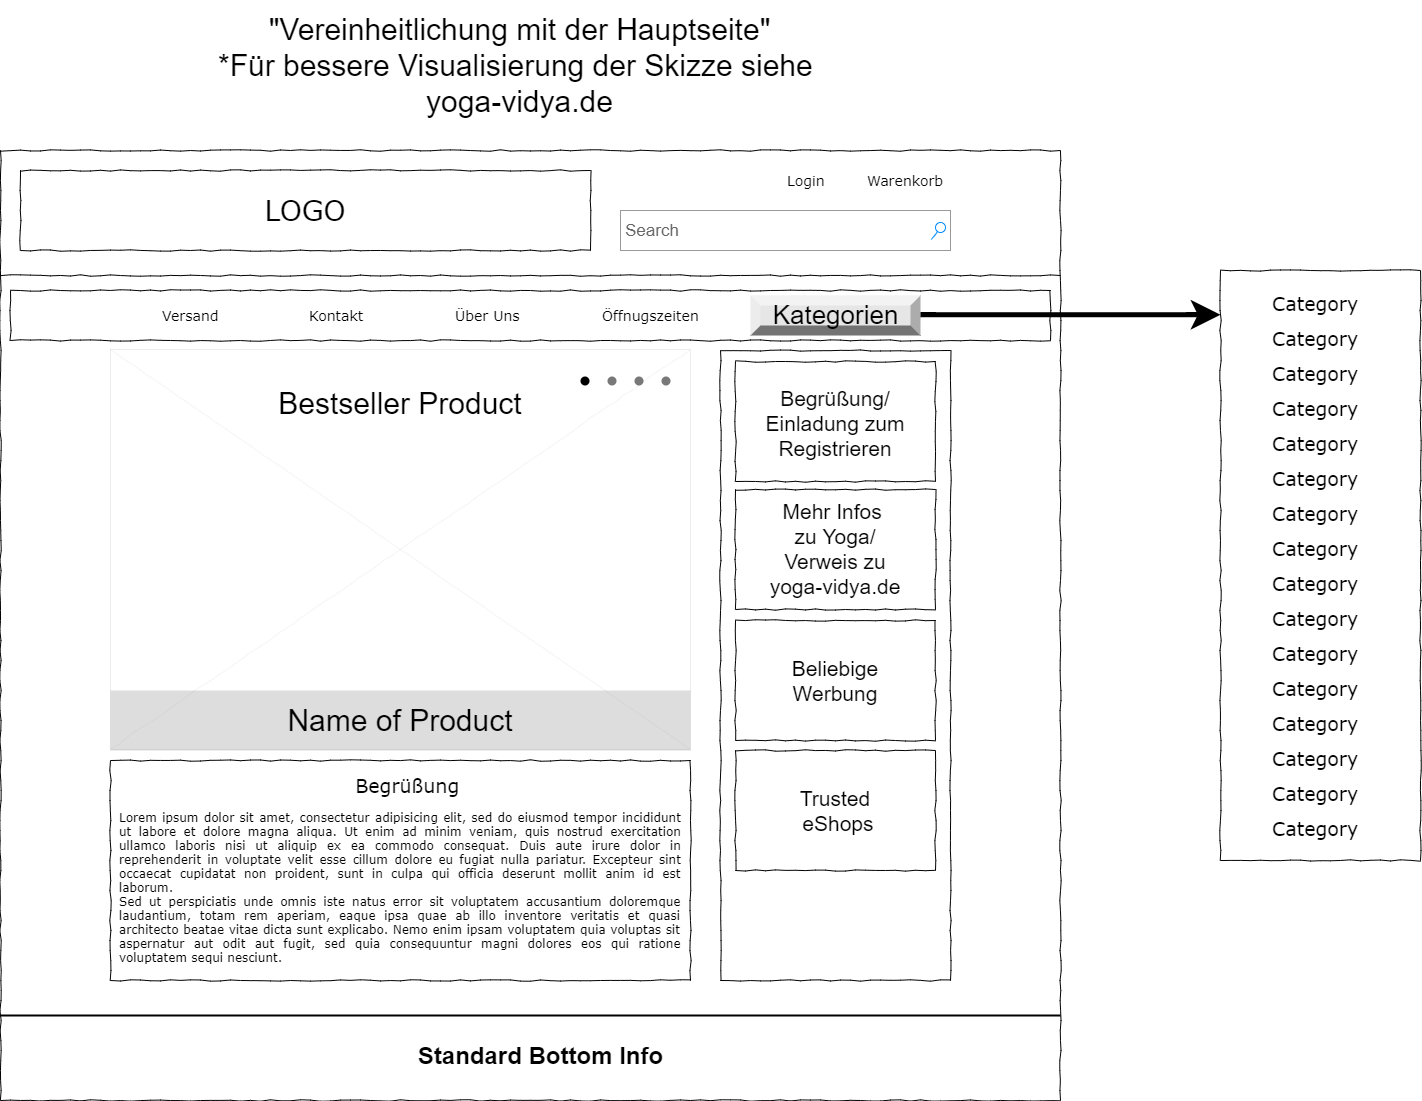

The diagram above was exported from draw.io. Its source (the exported page's mxGraphModel, read from the mxfile embedded in the PNG):
<mxGraphModel dx="1393" dy="1875" grid="1" gridSize="10" guides="1" tooltips="1" connect="1" arrows="1" fold="1" page="1" pageScale="1" pageWidth="1100" pageHeight="850" background="none" math="0" shadow="0">
  <root>
    <mxCell id="0" />
    <mxCell id="1" parent="0" />
    <mxCell id="677b7b8949515195-16" value="" style="verticalLabelPosition=bottom;shadow=0;dashed=0;align=center;html=1;verticalAlign=top;strokeWidth=0;shape=mxgraph.mockup.graphics.simpleIcon;strokeColor=#999999;rounded=0;labelBackgroundColor=none;fontFamily=Verdana;fontSize=14;fontColor=#000000;comic=1;" parent="1" vertex="1">
      <mxGeometry x="130" y="219" width="580" height="400" as="geometry" />
    </mxCell>
    <mxCell id="677b7b8949515195-1" value="" style="whiteSpace=wrap;html=1;rounded=0;shadow=0;labelBackgroundColor=none;strokeColor=#000000;strokeWidth=1;fillColor=none;fontFamily=Verdana;fontSize=12;fontColor=#000000;align=center;comic=1;" parent="1" vertex="1">
      <mxGeometry x="20" y="20" width="1060" height="950" as="geometry" />
    </mxCell>
    <mxCell id="677b7b8949515195-2" value="LOGO" style="whiteSpace=wrap;html=1;rounded=0;shadow=0;labelBackgroundColor=none;strokeWidth=1;fontFamily=Verdana;fontSize=28;align=center;comic=1;" parent="1" vertex="1">
      <mxGeometry x="40" y="40" width="570" height="80" as="geometry" />
    </mxCell>
    <mxCell id="677b7b8949515195-3" value="Search" style="strokeWidth=1;shadow=0;dashed=0;align=center;html=1;shape=mxgraph.mockup.forms.searchBox;strokeColor=#999999;mainText=;strokeColor2=#008cff;fontColor=#666666;fontSize=17;align=left;spacingLeft=3;rounded=0;labelBackgroundColor=none;comic=1;" parent="1" vertex="1">
      <mxGeometry x="640" y="80" width="330" height="40" as="geometry" />
    </mxCell>
    <mxCell id="677b7b8949515195-4" value="Login" style="text;html=1;points=[];align=left;verticalAlign=top;spacingTop=-4;fontSize=14;fontFamily=Verdana" parent="1" vertex="1">
      <mxGeometry x="805" y="40" width="60" height="20" as="geometry" />
    </mxCell>
    <mxCell id="677b7b8949515195-5" value="Warenkorb" style="text;html=1;points=[];align=left;verticalAlign=top;spacingTop=-4;fontSize=14;fontFamily=Verdana" parent="1" vertex="1">
      <mxGeometry x="885" y="40" width="85" height="20" as="geometry" />
    </mxCell>
    <mxCell id="677b7b8949515195-8" value="" style="whiteSpace=wrap;html=1;rounded=0;shadow=0;labelBackgroundColor=none;strokeWidth=1;fillColor=none;fontFamily=Verdana;fontSize=12;align=center;comic=1;" parent="1" vertex="1">
      <mxGeometry x="1240" y="140" width="200" height="590" as="geometry" />
    </mxCell>
    <mxCell id="677b7b8949515195-9" value="" style="line;strokeWidth=1;html=1;rounded=0;shadow=0;labelBackgroundColor=none;fillColor=none;fontFamily=Verdana;fontSize=14;fontColor=#000000;align=center;comic=1;" parent="1" vertex="1">
      <mxGeometry x="20" y="140" width="1060" height="10" as="geometry" />
    </mxCell>
    <mxCell id="677b7b8949515195-10" value="" style="whiteSpace=wrap;html=1;rounded=0;shadow=0;labelBackgroundColor=none;strokeWidth=1;fillColor=none;fontFamily=Verdana;fontSize=12;align=center;comic=1;" parent="1" vertex="1">
      <mxGeometry x="30" y="160" width="1040" height="50" as="geometry" />
    </mxCell>
    <mxCell id="677b7b8949515195-11" value="Versand" style="text;html=1;points=[];align=left;verticalAlign=top;spacingTop=-4;fontSize=14;fontFamily=Verdana" parent="1" vertex="1">
      <mxGeometry x="180" y="175" width="60" height="20" as="geometry" />
    </mxCell>
    <mxCell id="677b7b8949515195-12" value="Kontakt" style="text;html=1;points=[];align=left;verticalAlign=top;spacingTop=-4;fontSize=14;fontFamily=Verdana" parent="1" vertex="1">
      <mxGeometry x="327" y="175" width="60" height="20" as="geometry" />
    </mxCell>
    <mxCell id="677b7b8949515195-13" value="Über Uns" style="text;html=1;points=[];align=left;verticalAlign=top;spacingTop=-4;fontSize=14;fontFamily=Verdana" parent="1" vertex="1">
      <mxGeometry x="473" y="175" width="67" height="20" as="geometry" />
    </mxCell>
    <mxCell id="677b7b8949515195-14" value="Öffnugszeiten" style="text;html=1;points=[];align=left;verticalAlign=top;spacingTop=-4;fontSize=14;fontFamily=Verdana" parent="1" vertex="1">
      <mxGeometry x="620" y="175" width="90" height="20" as="geometry" />
    </mxCell>
    <mxCell id="677b7b8949515195-15" value="&lt;div style=&quot;text-align: justify&quot;&gt;&lt;span&gt;&lt;span style=&quot;white-space: pre;&quot;&gt;&#09;&lt;/span&gt;&lt;span style=&quot;white-space: pre;&quot;&gt;&#09;&lt;/span&gt;&lt;span style=&quot;white-space: pre;&quot;&gt;&#09;&lt;/span&gt;&lt;span style=&quot;white-space: pre;&quot;&gt;&#09;&lt;/span&gt;&lt;span style=&quot;white-space: pre;&quot;&gt;&#09;&lt;/span&gt;&lt;span style=&quot;white-space: pre;&quot;&gt;&#09;&lt;span style=&quot;white-space: pre;&quot;&gt;&#09;&lt;/span&gt;&lt;/span&gt;&lt;font style=&quot;font-size: 19px;&quot;&gt;Begrüßung&lt;/font&gt;&lt;br&gt;&lt;/span&gt;&lt;/div&gt;&lt;div style=&quot;text-align: justify&quot;&gt;&lt;span&gt;&lt;br&gt;&lt;/span&gt;&lt;/div&gt;&lt;div style=&quot;text-align: justify&quot;&gt;&lt;span&gt;Lorem ipsum dolor sit amet, consectetur adipisicing elit, sed do eiusmod tempor incididunt ut labore et dolore magna aliqua. Ut enim ad minim veniam, quis nostrud exercitation ullamco laboris nisi ut aliquip ex ea commodo consequat. Duis aute irure dolor in reprehenderit in voluptate velit esse cillum dolore eu fugiat nulla pariatur. Excepteur sint occaecat cupidatat non proident, sunt in culpa qui officia deserunt mollit anim id est laborum.&lt;/span&gt;&lt;/div&gt;&lt;div style=&quot;text-align: justify&quot;&gt;&lt;span&gt;Sed ut perspiciatis unde omnis iste natus error sit voluptatem accusantium doloremque laudantium, totam rem aperiam, eaque ipsa quae ab illo inventore veritatis et quasi architecto beatae vitae dicta sunt explicabo. Nemo enim ipsam voluptatem quia voluptas sit aspernatur aut odit aut fugit, sed quia consequuntur magni dolores eos qui ratione voluptatem sequi nesciunt.&amp;nbsp;&lt;/span&gt;&lt;/div&gt;" style="whiteSpace=wrap;html=1;rounded=0;shadow=0;labelBackgroundColor=none;strokeWidth=1;fillColor=none;fontFamily=Verdana;fontSize=12;align=center;verticalAlign=top;spacing=10;comic=1;" parent="1" vertex="1">
      <mxGeometry x="130" y="630" width="580" height="220" as="geometry" />
    </mxCell>
    <mxCell id="677b7b8949515195-25" value="" style="whiteSpace=wrap;html=1;rounded=0;shadow=0;labelBackgroundColor=none;strokeWidth=1;fillColor=none;fontFamily=Verdana;fontSize=12;align=center;comic=1;" parent="1" vertex="1">
      <mxGeometry x="740" y="220" width="230" height="630" as="geometry" />
    </mxCell>
    <mxCell id="677b7b8949515195-26" value="" style="whiteSpace=wrap;html=1;rounded=0;shadow=0;labelBackgroundColor=none;strokeWidth=1;fillColor=none;fontFamily=Verdana;fontSize=12;align=center;comic=1;" parent="1" vertex="1">
      <mxGeometry x="755" y="231" width="200" height="120" as="geometry" />
    </mxCell>
    <mxCell id="677b7b8949515195-27" value="Category" style="text;html=1;points=[];align=left;verticalAlign=top;spacingTop=-4;fontSize=19;fontFamily=Verdana" parent="1" vertex="1">
      <mxGeometry x="1290" y="160" width="100" height="30" as="geometry" />
    </mxCell>
    <mxCell id="rZxX5lprIFnn7r5_3Qte-1" value="&lt;font style=&quot;font-size: 30px;&quot;&gt;&quot;Vereinheitlichung mit der Hauptseite&quot;&lt;br style=&quot;font-size: 30px;&quot;&gt;*Für bessere Visualisierung der Skizze siehe &lt;br style=&quot;font-size: 30px;&quot;&gt;yoga-vidya.de&lt;br style=&quot;font-size: 30px;&quot;&gt;&lt;/font&gt;" style="text;html=1;strokeColor=none;fillColor=none;align=center;verticalAlign=middle;whiteSpace=wrap;rounded=0;hachureGap=4;fontSize=30;" vertex="1" parent="1">
      <mxGeometry x="177.5" y="-130" width="725" height="130" as="geometry" />
    </mxCell>
    <mxCell id="rZxX5lprIFnn7r5_3Qte-4" value="" style="verticalLabelPosition=bottom;shadow=0;dashed=0;align=center;html=1;verticalAlign=top;strokeWidth=1;shape=mxgraph.mockup.navigation.pageControl;fillColor=#787878;strokeColor=none;" vertex="1" parent="1">
      <mxGeometry x="600" y="231" width="90" height="39" as="geometry" />
    </mxCell>
    <mxCell id="rZxX5lprIFnn7r5_3Qte-5" value="Name of Product" style="rounded=0;whiteSpace=wrap;html=1;hachureGap=4;fontSize=30;strokeWidth=0;fillColor=#787878;strokeColor=none;fillOpacity=25;" vertex="1" parent="1">
      <mxGeometry x="130" y="560" width="580" height="60" as="geometry" />
    </mxCell>
    <mxCell id="rZxX5lprIFnn7r5_3Qte-6" value="Bestseller Product" style="text;html=1;strokeColor=none;fillColor=none;align=center;verticalAlign=middle;whiteSpace=wrap;rounded=0;hachureGap=4;fontSize=30;" vertex="1" parent="1">
      <mxGeometry x="275" y="251" width="290" height="44" as="geometry" />
    </mxCell>
    <mxCell id="rZxX5lprIFnn7r5_3Qte-7" value="Kategorien" style="labelPosition=center;verticalLabelPosition=middle;align=center;html=1;shape=mxgraph.basic.shaded_button;dx=10;fillColor=#E6E6E6;strokeColor=none;hachureGap=4;fontSize=26;" vertex="1" parent="1">
      <mxGeometry x="770" y="165" width="170" height="40" as="geometry" />
    </mxCell>
    <mxCell id="rZxX5lprIFnn7r5_3Qte-8" value="" style="endArrow=classic;html=1;rounded=0;fontSize=26;startSize=14;endSize=14;sourcePerimeterSpacing=8;targetPerimeterSpacing=8;curved=1;strokeWidth=5;" edge="1" parent="1">
      <mxGeometry width="50" height="50" relative="1" as="geometry">
        <mxPoint x="940" y="184.23" as="sourcePoint" />
        <mxPoint x="1240" y="184.23" as="targetPoint" />
      </mxGeometry>
    </mxCell>
    <mxCell id="rZxX5lprIFnn7r5_3Qte-9" value="Category" style="text;html=1;points=[];align=left;verticalAlign=top;spacingTop=-4;fontSize=19;fontFamily=Verdana" vertex="1" parent="1">
      <mxGeometry x="1290" y="195" width="100" height="30" as="geometry" />
    </mxCell>
    <mxCell id="rZxX5lprIFnn7r5_3Qte-10" value="Category" style="text;html=1;points=[];align=left;verticalAlign=top;spacingTop=-4;fontSize=19;fontFamily=Verdana" vertex="1" parent="1">
      <mxGeometry x="1290" y="230" width="100" height="30" as="geometry" />
    </mxCell>
    <mxCell id="rZxX5lprIFnn7r5_3Qte-11" value="Category" style="text;html=1;points=[];align=left;verticalAlign=top;spacingTop=-4;fontSize=19;fontFamily=Verdana" vertex="1" parent="1">
      <mxGeometry x="1290" y="265" width="100" height="30" as="geometry" />
    </mxCell>
    <mxCell id="rZxX5lprIFnn7r5_3Qte-12" value="Category" style="text;html=1;points=[];align=left;verticalAlign=top;spacingTop=-4;fontSize=19;fontFamily=Verdana" vertex="1" parent="1">
      <mxGeometry x="1290" y="300" width="100" height="30" as="geometry" />
    </mxCell>
    <mxCell id="rZxX5lprIFnn7r5_3Qte-13" value="Category" style="text;html=1;points=[];align=left;verticalAlign=top;spacingTop=-4;fontSize=19;fontFamily=Verdana" vertex="1" parent="1">
      <mxGeometry x="1290" y="335" width="100" height="30" as="geometry" />
    </mxCell>
    <mxCell id="rZxX5lprIFnn7r5_3Qte-14" value="Category" style="text;html=1;points=[];align=left;verticalAlign=top;spacingTop=-4;fontSize=19;fontFamily=Verdana" vertex="1" parent="1">
      <mxGeometry x="1290" y="370" width="100" height="30" as="geometry" />
    </mxCell>
    <mxCell id="rZxX5lprIFnn7r5_3Qte-15" value="Category" style="text;html=1;points=[];align=left;verticalAlign=top;spacingTop=-4;fontSize=19;fontFamily=Verdana" vertex="1" parent="1">
      <mxGeometry x="1290" y="405" width="100" height="30" as="geometry" />
    </mxCell>
    <mxCell id="rZxX5lprIFnn7r5_3Qte-16" value="Category" style="text;html=1;points=[];align=left;verticalAlign=top;spacingTop=-4;fontSize=19;fontFamily=Verdana" vertex="1" parent="1">
      <mxGeometry x="1290" y="440" width="100" height="30" as="geometry" />
    </mxCell>
    <mxCell id="rZxX5lprIFnn7r5_3Qte-17" value="Category" style="text;html=1;points=[];align=left;verticalAlign=top;spacingTop=-4;fontSize=19;fontFamily=Verdana" vertex="1" parent="1">
      <mxGeometry x="1290" y="475" width="100" height="30" as="geometry" />
    </mxCell>
    <mxCell id="rZxX5lprIFnn7r5_3Qte-18" value="Category" style="text;html=1;points=[];align=left;verticalAlign=top;spacingTop=-4;fontSize=19;fontFamily=Verdana" vertex="1" parent="1">
      <mxGeometry x="1290" y="510" width="100" height="30" as="geometry" />
    </mxCell>
    <mxCell id="rZxX5lprIFnn7r5_3Qte-19" value="Category" style="text;html=1;points=[];align=left;verticalAlign=top;spacingTop=-4;fontSize=19;fontFamily=Verdana" vertex="1" parent="1">
      <mxGeometry x="1290" y="545" width="100" height="30" as="geometry" />
    </mxCell>
    <mxCell id="rZxX5lprIFnn7r5_3Qte-20" value="Category" style="text;html=1;points=[];align=left;verticalAlign=top;spacingTop=-4;fontSize=19;fontFamily=Verdana" vertex="1" parent="1">
      <mxGeometry x="1290" y="580" width="100" height="30" as="geometry" />
    </mxCell>
    <mxCell id="rZxX5lprIFnn7r5_3Qte-21" value="Category" style="text;html=1;points=[];align=left;verticalAlign=top;spacingTop=-4;fontSize=19;fontFamily=Verdana" vertex="1" parent="1">
      <mxGeometry x="1290" y="615" width="100" height="30" as="geometry" />
    </mxCell>
    <mxCell id="rZxX5lprIFnn7r5_3Qte-22" value="Category" style="text;html=1;points=[];align=left;verticalAlign=top;spacingTop=-4;fontSize=19;fontFamily=Verdana" vertex="1" parent="1">
      <mxGeometry x="1290" y="650" width="100" height="30" as="geometry" />
    </mxCell>
    <mxCell id="rZxX5lprIFnn7r5_3Qte-23" value="Category" style="text;html=1;points=[];align=left;verticalAlign=top;spacingTop=-4;fontSize=19;fontFamily=Verdana" vertex="1" parent="1">
      <mxGeometry x="1290" y="685" width="100" height="30" as="geometry" />
    </mxCell>
    <mxCell id="rZxX5lprIFnn7r5_3Qte-24" value="" style="line;strokeWidth=2;html=1;fillColor=#FF8000;" vertex="1" parent="1">
      <mxGeometry x="20" y="880" width="1060" height="10" as="geometry" />
    </mxCell>
    <mxCell id="rZxX5lprIFnn7r5_3Qte-25" value="Standard Bottom Info" style="text;strokeColor=none;fillColor=none;html=1;fontSize=24;fontStyle=1;verticalAlign=middle;align=center;" vertex="1" parent="1">
      <mxGeometry x="420" y="890" width="280" height="70" as="geometry" />
    </mxCell>
    <mxCell id="rZxX5lprIFnn7r5_3Qte-26" value="Begrüßung/&lt;br&gt;Einladung zum&lt;br&gt;Registrieren" style="text;html=1;strokeColor=none;fillColor=none;align=center;verticalAlign=middle;whiteSpace=wrap;rounded=0;hachureGap=4;fontSize=21;" vertex="1" parent="1">
      <mxGeometry x="770" y="246" width="170" height="94" as="geometry" />
    </mxCell>
    <mxCell id="rZxX5lprIFnn7r5_3Qte-27" value="" style="whiteSpace=wrap;html=1;rounded=0;shadow=0;labelBackgroundColor=none;strokeWidth=1;fillColor=none;fontFamily=Verdana;fontSize=12;align=center;comic=1;" vertex="1" parent="1">
      <mxGeometry x="755" y="359" width="200" height="120" as="geometry" />
    </mxCell>
    <mxCell id="rZxX5lprIFnn7r5_3Qte-28" value="Mehr Infos&amp;nbsp;&lt;br&gt;zu Yoga/&lt;br&gt;Verweis zu&lt;br&gt;yoga-vidya.de" style="text;html=1;strokeColor=none;fillColor=none;align=center;verticalAlign=middle;whiteSpace=wrap;rounded=0;hachureGap=4;fontSize=21;" vertex="1" parent="1">
      <mxGeometry x="770" y="370" width="170" height="96" as="geometry" />
    </mxCell>
    <mxCell id="rZxX5lprIFnn7r5_3Qte-29" value="" style="whiteSpace=wrap;html=1;rounded=0;shadow=0;labelBackgroundColor=none;strokeWidth=1;fillColor=none;fontFamily=Verdana;fontSize=12;align=center;comic=1;" vertex="1" parent="1">
      <mxGeometry x="755" y="490" width="200" height="120" as="geometry" />
    </mxCell>
    <mxCell id="rZxX5lprIFnn7r5_3Qte-30" value="Beliebige Werbung" style="text;html=1;strokeColor=none;fillColor=none;align=center;verticalAlign=middle;whiteSpace=wrap;rounded=0;hachureGap=4;fontSize=21;" vertex="1" parent="1">
      <mxGeometry x="770" y="500" width="170" height="100" as="geometry" />
    </mxCell>
    <mxCell id="rZxX5lprIFnn7r5_3Qte-31" value="" style="whiteSpace=wrap;html=1;rounded=0;shadow=0;labelBackgroundColor=none;strokeWidth=1;fillColor=none;fontFamily=Verdana;fontSize=12;align=center;comic=1;" vertex="1" parent="1">
      <mxGeometry x="755" y="620" width="200" height="120" as="geometry" />
    </mxCell>
    <mxCell id="rZxX5lprIFnn7r5_3Qte-32" value="Trusted&lt;br&gt;&amp;nbsp;eShops" style="text;html=1;strokeColor=none;fillColor=none;align=center;verticalAlign=middle;whiteSpace=wrap;rounded=0;hachureGap=4;fontSize=21;" vertex="1" parent="1">
      <mxGeometry x="770" y="630" width="170" height="100" as="geometry" />
    </mxCell>
  </root>
</mxGraphModel>